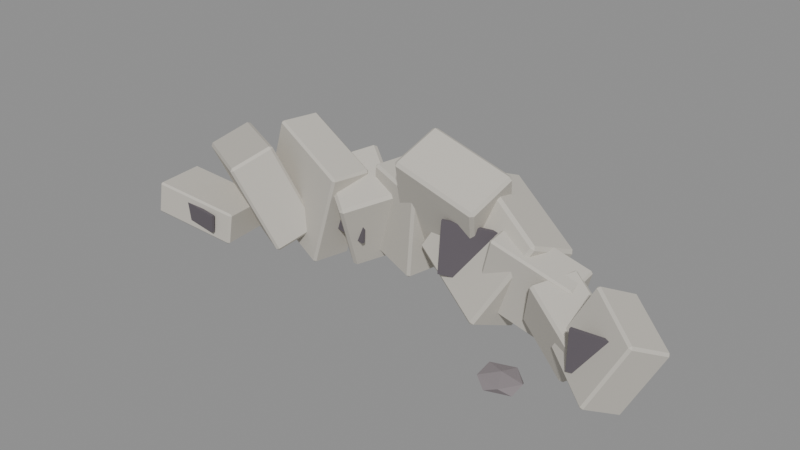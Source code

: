 # Source: source.blend  (saved by Blender 4.2.67; exported with 4.5.12 LTS)
import bpy
from mathutils import Matrix  # noqa: F401  (used for matrix-valued properties, if any)

bpy.ops.wm.read_factory_settings(use_empty=True)
scene = bpy.context.scene
scene.name = 'crystal-ruins-rubble-cluster-v07'

# ---- materials (node trees are filled in below, after node groups)
mat_crystalruins_stone = bpy.data.materials.new('CrystalRuins_Stone')
mat_crystalruins_stone.diffuse_color = (0.58, 0.55, 0.49, 1.0)
mat_crystalruins_fracture = bpy.data.materials.new('CrystalRuins_Fracture')
mat_crystalruins_fracture.diffuse_color = (0.12, 0.105, 0.12, 1.0)
mat_crystalruins_deposit = bpy.data.materials.new('CrystalRuins_Deposit')
mat_crystalruins_deposit.diffuse_color = (0.25, 0.22, 0.23, 1.0)

# ---- material node trees
mat_crystalruins_stone.use_nodes = True; mat_crystalruins_stone.node_tree.nodes.clear()
_N = mat_crystalruins_stone.node_tree.nodes; _L = mat_crystalruins_stone.node_tree.links
n0 = _N.new('ShaderNodeBsdfPrincipled'); n0.name = 'Principled BSDF'; n0.location = (10, 300)
n0.inputs[0].default_value = (0.58, 0.55, 0.49, 1.0)
n0.inputs[2].default_value = 0.82
n0.inputs[27].default_value = (0.58, 0.55, 0.49, 1.0)
n1 = _N.new('ShaderNodeOutputMaterial'); n1.name = 'Material Output'; n1.location = (300, 300)
_L.new(n0.outputs[0], n1.inputs[0])
n1.is_active_output = True
mat_crystalruins_fracture.use_nodes = True; mat_crystalruins_fracture.node_tree.nodes.clear()
_N = mat_crystalruins_fracture.node_tree.nodes; _L = mat_crystalruins_fracture.node_tree.links
n0 = _N.new('ShaderNodeBsdfPrincipled'); n0.name = 'Principled BSDF'; n0.location = (10, 300)
n0.inputs[0].default_value = (0.12, 0.105, 0.12, 1.0)
n0.inputs[2].default_value = 0.9
n0.inputs[27].default_value = (0.12, 0.105, 0.12, 1.0)
n1 = _N.new('ShaderNodeOutputMaterial'); n1.name = 'Material Output'; n1.location = (300, 300)
_L.new(n0.outputs[0], n1.inputs[0])
n1.is_active_output = True
mat_crystalruins_deposit.use_nodes = True; mat_crystalruins_deposit.node_tree.nodes.clear()
_N = mat_crystalruins_deposit.node_tree.nodes; _L = mat_crystalruins_deposit.node_tree.links
n0 = _N.new('ShaderNodeBsdfPrincipled'); n0.name = 'Principled BSDF'; n0.location = (10, 300)
n0.inputs[0].default_value = (0.25, 0.22, 0.23, 1.0)
n0.inputs[2].default_value = 0.96
n0.inputs[27].default_value = (0.25, 0.22, 0.23, 1.0)
n1 = _N.new('ShaderNodeOutputMaterial'); n1.name = 'Material Output'; n1.location = (300, 300)
_L.new(n0.outputs[0], n1.inputs[0])
n1.is_active_output = True

# ---- meshes
me_crystal_ruins_rubble_cluster_v07_stone_00_nocol_mesh = bpy.data.meshes.new('crystal-ruins-rubble-cluster-v07_stone_00_nocol_mesh')
me_crystal_ruins_rubble_cluster_v07_stone_00_nocol_mesh.from_pydata([(-0.7954, -0.6007, -0.1731), (-0.7128, -0.5745, 0.4306), (-0.9188, 0.374, -0.1986), (-0.8362, 0.4002, 0.4052), (0.8362, -0.4002, -0.4052), (0.9188, -0.374, 0.1986), (0.7128, 0.5745, -0.4306), (0.7954, 0.6007, 0.1731)], [], [(0, 1, 3, 2), (2, 3, 7, 6), (6, 7, 5, 4), (4, 5, 1, 0), (2, 6, 4, 0), (7, 3, 1, 5)])
me_crystal_ruins_rubble_cluster_v07_stone_00_nocol_mesh.materials.append(mat_crystalruins_stone)
me_crystal_ruins_rubble_cluster_v07_stone_00_nocol_mesh.update()
me_crystal_ruins_rubble_cluster_v07_fracture_00_nocol_mesh = bpy.data.meshes.new('crystal-ruins-rubble-cluster-v07_fracture_00_nocol_mesh')
me_crystal_ruins_rubble_cluster_v07_fracture_00_nocol_mesh.from_pydata([(-0.5952, -0.005417, -0.1111), (-0.563, -0.00675, 0.2229), (-0.5928, 0.05453, -0.1111), (-0.5605, 0.0532, 0.2229), (0.5605, -0.0532, -0.2229), (0.5928, -0.05453, 0.1111), (0.563, 0.00675, -0.2229), (0.5952, 0.005417, 0.1111)], [], [(0, 1, 3, 2), (2, 3, 7, 6), (6, 7, 5, 4), (4, 5, 1, 0), (2, 6, 4, 0), (7, 3, 1, 5)])
me_crystal_ruins_rubble_cluster_v07_fracture_00_nocol_mesh.materials.append(mat_crystalruins_fracture)
me_crystal_ruins_rubble_cluster_v07_fracture_00_nocol_mesh.update()
me_crystal_ruins_rubble_cluster_v07_stone_01_nocol_mesh = bpy.data.meshes.new('crystal-ruins-rubble-cluster-v07_stone_01_nocol_mesh')
me_crystal_ruins_rubble_cluster_v07_stone_01_nocol_mesh.from_pydata([(-0.6798, 0.3732, -1.063), (-1.197, -0.1481, 0.5273), (-0.3327, 1.042, -0.7311), (-0.8495, 0.5211, 0.8595), (0.8495, -0.5211, -0.8595), (0.3327, -1.042, 0.7311), (1.197, 0.1481, -0.5273), (0.6798, -0.3732, 1.063)], [], [(0, 1, 3, 2), (2, 3, 7, 6), (6, 7, 5, 4), (4, 5, 1, 0), (2, 6, 4, 0), (7, 3, 1, 5)])
me_crystal_ruins_rubble_cluster_v07_stone_01_nocol_mesh.materials.append(mat_crystalruins_stone)
me_crystal_ruins_rubble_cluster_v07_stone_01_nocol_mesh.update()
me_crystal_ruins_rubble_cluster_v07_stone_02_nocol_mesh = bpy.data.meshes.new('crystal-ruins-rubble-cluster-v07_stone_02_nocol_mesh')
me_crystal_ruins_rubble_cluster_v07_stone_02_nocol_mesh.from_pydata([(-1.188, -0.1157, -0.6232), (-0.5362, -0.2384, 1.212), (-1.023, 0.6044, -0.6337), (-0.3711, 0.4817, 1.201), (0.3711, -0.4817, -1.201), (1.023, -0.6044, 0.6337), (0.5362, 0.2384, -1.212), (1.188, 0.1157, 0.6232)], [], [(0, 1, 3, 2), (2, 3, 7, 6), (6, 7, 5, 4), (4, 5, 1, 0), (2, 6, 4, 0), (7, 3, 1, 5)])
me_crystal_ruins_rubble_cluster_v07_stone_02_nocol_mesh.materials.append(mat_crystalruins_stone)
me_crystal_ruins_rubble_cluster_v07_stone_02_nocol_mesh.update()
me_crystal_ruins_rubble_cluster_v07_stone_03_nocol_mesh = bpy.data.meshes.new('crystal-ruins-rubble-cluster-v07_stone_03_nocol_mesh')
me_crystal_ruins_rubble_cluster_v07_stone_03_nocol_mesh.from_pydata([(-0.922, 0.27, -0.568), (-0.6533, -0.3717, 0.825), (-0.3304, 1.01, -0.3413), (-0.06172, 0.3683, 1.052), (0.06172, -0.3683, -1.052), (0.3304, -1.01, 0.3413), (0.6533, 0.3717, -0.825), (0.922, -0.27, 0.568)], [], [(0, 1, 3, 2), (2, 3, 7, 6), (6, 7, 5, 4), (4, 5, 1, 0), (2, 6, 4, 0), (7, 3, 1, 5)])
me_crystal_ruins_rubble_cluster_v07_stone_03_nocol_mesh.materials.append(mat_crystalruins_stone)
me_crystal_ruins_rubble_cluster_v07_stone_03_nocol_mesh.update()
me_crystal_ruins_rubble_cluster_v07_fracture_03_nocol_mesh = bpy.data.meshes.new('crystal-ruins-rubble-cluster-v07_fracture_03_nocol_mesh')
me_crystal_ruins_rubble_cluster_v07_fracture_03_nocol_mesh.from_pydata([(-0.4803, 0.025, -0.3873), (-0.4052, 0.01637, 0.4657), (-0.4735, 0.0846, -0.3873), (-0.3984, 0.07598, 0.4657), (0.3984, -0.07598, -0.4657), (0.4735, -0.0846, 0.3873), (0.4052, -0.01637, -0.4657), (0.4803, -0.025, 0.3873)], [], [(0, 1, 3, 2), (2, 3, 7, 6), (6, 7, 5, 4), (4, 5, 1, 0), (2, 6, 4, 0), (7, 3, 1, 5)])
me_crystal_ruins_rubble_cluster_v07_fracture_03_nocol_mesh.materials.append(mat_crystalruins_fracture)
me_crystal_ruins_rubble_cluster_v07_fracture_03_nocol_mesh.update()
me_crystal_ruins_rubble_cluster_v07_stone_04_nocol_mesh = bpy.data.meshes.new('crystal-ruins-rubble-cluster-v07_stone_04_nocol_mesh')
me_crystal_ruins_rubble_cluster_v07_stone_04_nocol_mesh.from_pydata([(-0.7868, -0.1637, -0.7562), (-0.5445, -0.3262, 0.9026), (-0.5507, 0.6382, -0.7121), (-0.3084, 0.4757, 0.9467), (0.3084, -0.4757, -0.9467), (0.5507, -0.6382, 0.7121), (0.5445, 0.3262, -0.9026), (0.7868, 0.1637, 0.7562)], [], [(0, 1, 3, 2), (2, 3, 7, 6), (6, 7, 5, 4), (4, 5, 1, 0), (2, 6, 4, 0), (7, 3, 1, 5)])
me_crystal_ruins_rubble_cluster_v07_stone_04_nocol_mesh.materials.append(mat_crystalruins_stone)
me_crystal_ruins_rubble_cluster_v07_stone_04_nocol_mesh.update()
me_crystal_ruins_rubble_cluster_v07_stone_05_nocol_mesh = bpy.data.meshes.new('crystal-ruins-rubble-cluster-v07_stone_05_nocol_mesh')
me_crystal_ruins_rubble_cluster_v07_stone_05_nocol_mesh.from_pydata([(-1.141, 0.03885, -1.018), (-0.5568, -0.9313, 1.078), (-1.019, 0.9513, -0.6298), (-0.4347, -0.01881, 1.466), (0.4347, 0.01881, -1.466), (1.019, -0.9513, 0.6298), (0.5568, 0.9313, -1.078), (1.141, -0.03885, 1.018)], [], [(0, 1, 3, 2), (2, 3, 7, 6), (6, 7, 5, 4), (4, 5, 1, 0), (2, 6, 4, 0), (7, 3, 1, 5)])
me_crystal_ruins_rubble_cluster_v07_stone_05_nocol_mesh.materials.append(mat_crystalruins_stone)
me_crystal_ruins_rubble_cluster_v07_stone_05_nocol_mesh.update()
me_crystal_ruins_rubble_cluster_v07_stone_06_nocol_mesh = bpy.data.meshes.new('crystal-ruins-rubble-cluster-v07_stone_06_nocol_mesh')
me_crystal_ruins_rubble_cluster_v07_stone_06_nocol_mesh.from_pydata([(-1.286, -0.3416, -0.2364), (-0.4518, 0.07714, 1.272), (-1.077, 0.553, -0.6004), (-0.2429, 0.9718, 0.9076), (0.2429, -0.9718, -0.9076), (1.077, -0.553, 0.6004), (0.4518, -0.07714, -1.272), (1.286, 0.3416, 0.2364)], [], [(0, 1, 3, 2), (2, 3, 7, 6), (6, 7, 5, 4), (4, 5, 1, 0), (2, 6, 4, 0), (7, 3, 1, 5)])
me_crystal_ruins_rubble_cluster_v07_stone_06_nocol_mesh.materials.append(mat_crystalruins_stone)
me_crystal_ruins_rubble_cluster_v07_stone_06_nocol_mesh.update()
me_crystal_ruins_rubble_cluster_v07_fracture_06_nocol_mesh = bpy.data.meshes.new('crystal-ruins-rubble-cluster-v07_fracture_06_nocol_mesh')
me_crystal_ruins_rubble_cluster_v07_fracture_06_nocol_mesh.from_pydata([(-0.6065, -0.2301, -0.4564), (-0.5608, -0.2151, 0.518), (-0.6252, -0.1731, -0.4564), (-0.5795, -0.1581, 0.518), (0.5795, 0.1581, -0.518), (0.6252, 0.1731, 0.4564), (0.5608, 0.2151, -0.518), (0.6065, 0.2301, 0.4564)], [], [(0, 1, 3, 2), (2, 3, 7, 6), (6, 7, 5, 4), (4, 5, 1, 0), (2, 6, 4, 0), (7, 3, 1, 5)])
me_crystal_ruins_rubble_cluster_v07_fracture_06_nocol_mesh.materials.append(mat_crystalruins_fracture)
me_crystal_ruins_rubble_cluster_v07_fracture_06_nocol_mesh.update()
me_crystal_ruins_rubble_cluster_v07_stone_07_nocol_mesh = bpy.data.meshes.new('crystal-ruins-rubble-cluster-v07_stone_07_nocol_mesh')
me_crystal_ruins_rubble_cluster_v07_stone_07_nocol_mesh.from_pydata([(-0.9002, -0.2775, -0.4528), (-0.5277, -0.4434, 0.7856), (-0.9081, 0.3676, -0.364), (-0.5357, 0.2017, 0.8745), (0.5357, -0.2017, -0.8745), (0.9081, -0.3676, 0.364), (0.5277, 0.4434, -0.7856), (0.9002, 0.2775, 0.4528)], [], [(0, 1, 3, 2), (2, 3, 7, 6), (6, 7, 5, 4), (4, 5, 1, 0), (2, 6, 4, 0), (7, 3, 1, 5)])
me_crystal_ruins_rubble_cluster_v07_stone_07_nocol_mesh.materials.append(mat_crystalruins_stone)
me_crystal_ruins_rubble_cluster_v07_stone_07_nocol_mesh.update()
me_crystal_ruins_rubble_cluster_v07_stone_08_nocol_mesh = bpy.data.meshes.new('crystal-ruins-rubble-cluster-v07_stone_08_nocol_mesh')
me_crystal_ruins_rubble_cluster_v07_stone_08_nocol_mesh.from_pydata([(-0.8414, 0.03077, -0.2251), (-0.5939, -0.2308, 0.5946), (-0.4517, 0.736, -0.1177), (-0.2042, 0.4744, 0.702), (0.2042, -0.4744, -0.702), (0.4517, -0.736, 0.1177), (0.5939, 0.2308, -0.5946), (0.8414, -0.03077, 0.2251)], [], [(0, 1, 3, 2), (2, 3, 7, 6), (6, 7, 5, 4), (4, 5, 1, 0), (2, 6, 4, 0), (7, 3, 1, 5)])
me_crystal_ruins_rubble_cluster_v07_stone_08_nocol_mesh.materials.append(mat_crystalruins_stone)
me_crystal_ruins_rubble_cluster_v07_stone_08_nocol_mesh.update()
me_crystal_ruins_rubble_cluster_v07_stone_09_nocol_mesh = bpy.data.meshes.new('crystal-ruins-rubble-cluster-v07_stone_09_nocol_mesh')
me_crystal_ruins_rubble_cluster_v07_stone_09_nocol_mesh.from_pydata([(-0.9134, -0.07448, -0.2729), (-0.3616, 0.1605, 0.8705), (-0.5835, 0.517, -0.5536), (-0.03175, 0.752, 0.5898), (0.03175, -0.752, -0.5898), (0.5835, -0.517, 0.5536), (0.3616, -0.1605, -0.8705), (0.9134, 0.07448, 0.2729)], [], [(0, 1, 3, 2), (2, 3, 7, 6), (6, 7, 5, 4), (4, 5, 1, 0), (2, 6, 4, 0), (7, 3, 1, 5)])
me_crystal_ruins_rubble_cluster_v07_stone_09_nocol_mesh.materials.append(mat_crystalruins_stone)
me_crystal_ruins_rubble_cluster_v07_stone_09_nocol_mesh.update()
me_crystal_ruins_rubble_cluster_v07_fracture_09_nocol_mesh = bpy.data.meshes.new('crystal-ruins-rubble-cluster-v07_fracture_09_nocol_mesh')
me_crystal_ruins_rubble_cluster_v07_fracture_09_nocol_mesh.from_pydata([(-0.4185, -0.07879, -0.3515), (-0.4126, -0.0781, 0.3586), (-0.4254, -0.01919, -0.3515), (-0.4195, -0.0185, 0.3586), (0.4195, 0.0185, -0.3586), (0.4254, 0.01919, 0.3515), (0.4126, 0.0781, -0.3586), (0.4185, 0.07879, 0.3515)], [], [(0, 1, 3, 2), (2, 3, 7, 6), (6, 7, 5, 4), (4, 5, 1, 0), (2, 6, 4, 0), (7, 3, 1, 5)])
me_crystal_ruins_rubble_cluster_v07_fracture_09_nocol_mesh.materials.append(mat_crystalruins_fracture)
me_crystal_ruins_rubble_cluster_v07_fracture_09_nocol_mesh.update()
me_crystal_ruins_rubble_cluster_v07_deposit_00_nocol_mesh = bpy.data.meshes.new('crystal-ruins-rubble-cluster-v07_deposit_00_nocol_mesh')
me_crystal_ruins_rubble_cluster_v07_deposit_00_nocol_mesh.from_pydata([(-0.04887, -0.0159, -0.2468), (0.2127, -0.4083, -0.131), (-0.3265, -0.3286, -0.02936), (-0.4447, 0.1954, -0.0397), (0.02148, 0.4395, -0.1477), (0.4278, 0.06643, -0.2041), (-0.02148, -0.4395, 0.1477), (-0.4278, -0.06643, 0.2041), (-0.2127, 0.4083, 0.131), (0.3265, 0.3286, 0.02936), (0.4447, -0.1954, 0.0397), (0.04887, 0.0159, 0.2468)], [], [(0, 1, 2), (1, 0, 5), (0, 2, 3), (0, 3, 4), (0, 4, 5), (1, 5, 10), (2, 1, 6), (3, 2, 7), (4, 3, 8), (5, 4, 9), (1, 10, 6), (2, 6, 7), (3, 7, 8), (4, 8, 9), (5, 9, 10), (6, 10, 11), (7, 6, 11), (8, 7, 11), (9, 8, 11), (10, 9, 11)])
me_crystal_ruins_rubble_cluster_v07_deposit_00_nocol_mesh.materials.append(mat_crystalruins_deposit)
me_crystal_ruins_rubble_cluster_v07_deposit_00_nocol_mesh.update()
me_crystal_ruins_rubble_cluster_v07_deposit_01_nocol_mesh = bpy.data.meshes.new('crystal-ruins-rubble-cluster-v07_deposit_01_nocol_mesh')
me_crystal_ruins_rubble_cluster_v07_deposit_01_nocol_mesh.from_pydata([(-0.008014, -0.004424, -0.1301), (0.2478, 0.2262, -0.08143), (0.3085, -0.163, -0.07194), (-0.0621, -0.3297, -0.04345), (-0.3518, -0.04345, -0.03534), (-0.1603, 0.3001, -0.05881), (0.3518, 0.04345, 0.03534), (0.1603, -0.3001, 0.05881), (-0.2478, -0.2262, 0.08143), (-0.3085, 0.163, 0.07194), (0.0621, 0.3297, 0.04345), (0.008014, 0.004424, 0.1301)], [], [(0, 1, 2), (1, 0, 5), (0, 2, 3), (0, 3, 4), (0, 4, 5), (1, 5, 10), (2, 1, 6), (3, 2, 7), (4, 3, 8), (5, 4, 9), (1, 10, 6), (2, 6, 7), (3, 7, 8), (4, 8, 9), (5, 9, 10), (6, 10, 11), (7, 6, 11), (8, 7, 11), (9, 8, 11), (10, 9, 11)])
me_crystal_ruins_rubble_cluster_v07_deposit_01_nocol_mesh.materials.append(mat_crystalruins_deposit)
me_crystal_ruins_rubble_cluster_v07_deposit_01_nocol_mesh.update()

# ---- objects
ob_crystal_ruins_rubble_cluster_v07_stone_00_nocol = bpy.data.objects.new('crystal-ruins-rubble-cluster-v07_stone_00_nocol', me_crystal_ruins_rubble_cluster_v07_stone_00_nocol_mesh)
ob_crystal_ruins_rubble_cluster_v07_fracture_00_nocol = bpy.data.objects.new('crystal-ruins-rubble-cluster-v07_fracture_00_nocol', me_crystal_ruins_rubble_cluster_v07_fracture_00_nocol_mesh)
ob_crystal_ruins_rubble_cluster_v07_stone_01_nocol = bpy.data.objects.new('crystal-ruins-rubble-cluster-v07_stone_01_nocol', me_crystal_ruins_rubble_cluster_v07_stone_01_nocol_mesh)
ob_crystal_ruins_rubble_cluster_v07_stone_02_nocol = bpy.data.objects.new('crystal-ruins-rubble-cluster-v07_stone_02_nocol', me_crystal_ruins_rubble_cluster_v07_stone_02_nocol_mesh)
ob_crystal_ruins_rubble_cluster_v07_stone_03_nocol = bpy.data.objects.new('crystal-ruins-rubble-cluster-v07_stone_03_nocol', me_crystal_ruins_rubble_cluster_v07_stone_03_nocol_mesh)
ob_crystal_ruins_rubble_cluster_v07_fracture_03_nocol = bpy.data.objects.new('crystal-ruins-rubble-cluster-v07_fracture_03_nocol', me_crystal_ruins_rubble_cluster_v07_fracture_03_nocol_mesh)
ob_crystal_ruins_rubble_cluster_v07_stone_04_nocol = bpy.data.objects.new('crystal-ruins-rubble-cluster-v07_stone_04_nocol', me_crystal_ruins_rubble_cluster_v07_stone_04_nocol_mesh)
ob_crystal_ruins_rubble_cluster_v07_stone_05_nocol = bpy.data.objects.new('crystal-ruins-rubble-cluster-v07_stone_05_nocol', me_crystal_ruins_rubble_cluster_v07_stone_05_nocol_mesh)
ob_crystal_ruins_rubble_cluster_v07_stone_06_nocol = bpy.data.objects.new('crystal-ruins-rubble-cluster-v07_stone_06_nocol', me_crystal_ruins_rubble_cluster_v07_stone_06_nocol_mesh)
ob_crystal_ruins_rubble_cluster_v07_fracture_06_nocol = bpy.data.objects.new('crystal-ruins-rubble-cluster-v07_fracture_06_nocol', me_crystal_ruins_rubble_cluster_v07_fracture_06_nocol_mesh)
ob_crystal_ruins_rubble_cluster_v07_stone_07_nocol = bpy.data.objects.new('crystal-ruins-rubble-cluster-v07_stone_07_nocol', me_crystal_ruins_rubble_cluster_v07_stone_07_nocol_mesh)
ob_crystal_ruins_rubble_cluster_v07_stone_08_nocol = bpy.data.objects.new('crystal-ruins-rubble-cluster-v07_stone_08_nocol', me_crystal_ruins_rubble_cluster_v07_stone_08_nocol_mesh)
ob_crystal_ruins_rubble_cluster_v07_stone_09_nocol = bpy.data.objects.new('crystal-ruins-rubble-cluster-v07_stone_09_nocol', me_crystal_ruins_rubble_cluster_v07_stone_09_nocol_mesh)
ob_crystal_ruins_rubble_cluster_v07_fracture_09_nocol = bpy.data.objects.new('crystal-ruins-rubble-cluster-v07_fracture_09_nocol', me_crystal_ruins_rubble_cluster_v07_fracture_09_nocol_mesh)
ob_crystal_ruins_rubble_cluster_v07_deposit_00_nocol = bpy.data.objects.new('crystal-ruins-rubble-cluster-v07_deposit_00_nocol', me_crystal_ruins_rubble_cluster_v07_deposit_00_nocol_mesh)
ob_crystal_ruins_rubble_cluster_v07_deposit_01_nocol = bpy.data.objects.new('crystal-ruins-rubble-cluster-v07_deposit_01_nocol', me_crystal_ruins_rubble_cluster_v07_deposit_01_nocol_mesh)

# ---- transforms, parenting, visibility, modifiers, constraints
ob_crystal_ruins_rubble_cluster_v07_stone_00_nocol.location = (-4.114, -0.4275, 0.7191)
_m = ob_crystal_ruins_rubble_cluster_v07_stone_00_nocol.modifiers.new('WeatheredEdges', 'BEVEL')
_m.width = 0.03355
_m.width_pct = 0.03355
ob_crystal_ruins_rubble_cluster_v07_fracture_00_nocol.location = (-4.114, -0.8992, 0.7435)
_m = ob_crystal_ruins_rubble_cluster_v07_fracture_00_nocol.modifiers.new('WeatheredEdges', 'BEVEL')
_m.width = 0.0012
_m.width_pct = 0.0012
ob_crystal_ruins_rubble_cluster_v07_stone_01_nocol.location = (-3.196, 0.0147, 1.222)
_m = ob_crystal_ruins_rubble_cluster_v07_stone_01_nocol.modifiers.new('WeatheredEdges', 'BEVEL')
_m.width = 0.04531
_m.width_pct = 0.04531
ob_crystal_ruins_rubble_cluster_v07_stone_02_nocol.location = (-2.278, 0.4035, 1.309)
_m = ob_crystal_ruins_rubble_cluster_v07_stone_02_nocol.modifiers.new('WeatheredEdges', 'BEVEL')
_m.width = 0.04064
_m.width_pct = 0.04064
ob_crystal_ruins_rubble_cluster_v07_stone_03_nocol.location = (-1.361, 0.6921, 1.136)
_m = ob_crystal_ruins_rubble_cluster_v07_stone_03_nocol.modifiers.new('WeatheredEdges', 'BEVEL')
_m.width = 0.05358
_m.width_pct = 0.05358
ob_crystal_ruins_rubble_cluster_v07_fracture_03_nocol.location = (-1.361, 0.2245, 1.198)
_m = ob_crystal_ruins_rubble_cluster_v07_fracture_03_nocol.modifiers.new('WeatheredEdges', 'BEVEL')
_m.width = 0.0012
_m.width_pct = 0.0012
ob_crystal_ruins_rubble_cluster_v07_stone_04_nocol.location = (-0.4429, 0.8457, 1.192)
_m = ob_crystal_ruins_rubble_cluster_v07_stone_04_nocol.modifiers.new('WeatheredEdges', 'BEVEL')
_m.width = 0.04604
_m.width_pct = 0.04604
ob_crystal_ruins_rubble_cluster_v07_stone_05_nocol.location = (0.4749, 0.8457, 1.499)
_m = ob_crystal_ruins_rubble_cluster_v07_stone_05_nocol.modifiers.new('WeatheredEdges', 'BEVEL')
_m.width = 0.05495
_m.width_pct = 0.05495
ob_crystal_ruins_rubble_cluster_v07_stone_06_nocol.location = (1.393, 0.6921, 1.231)
_m = ob_crystal_ruins_rubble_cluster_v07_stone_06_nocol.modifiers.new('WeatheredEdges', 'BEVEL')
_m.width = 0.05435
_m.width_pct = 0.05435
ob_crystal_ruins_rubble_cluster_v07_fracture_06_nocol.location = (1.393, 0.2178, 1.302)
_m = ob_crystal_ruins_rubble_cluster_v07_fracture_06_nocol.modifiers.new('WeatheredEdges', 'BEVEL')
_m.width = 0.0012
_m.width_pct = 0.0012
ob_crystal_ruins_rubble_cluster_v07_stone_07_nocol.location = (2.31, 0.4035, 1.024)
_m = ob_crystal_ruins_rubble_cluster_v07_stone_07_nocol.modifiers.new('WeatheredEdges', 'BEVEL')
_m.width = 0.03582
_m.width_pct = 0.03582
ob_crystal_ruins_rubble_cluster_v07_stone_08_nocol.location = (3.228, 0.0147, 0.8447)
_m = ob_crystal_ruins_rubble_cluster_v07_stone_08_nocol.modifiers.new('WeatheredEdges', 'BEVEL')
_m.width = 0.04471
_m.width_pct = 0.04471
ob_crystal_ruins_rubble_cluster_v07_stone_09_nocol.location = (4.146, -0.4275, 1.019)
_m = ob_crystal_ruins_rubble_cluster_v07_stone_09_nocol.modifiers.new('WeatheredEdges', 'BEVEL')
_m.width = 0.04032
_m.width_pct = 0.04032
ob_crystal_ruins_rubble_cluster_v07_fracture_09_nocol.location = (4.146, -0.7794, 1.07)
_m = ob_crystal_ruins_rubble_cluster_v07_fracture_09_nocol.modifiers.new('WeatheredEdges', 'BEVEL')
_m.width = 0.0012
_m.width_pct = 0.0012
ob_crystal_ruins_rubble_cluster_v07_deposit_00_nocol.location = (-2.967, 0.5677, 0.6007)
ob_crystal_ruins_rubble_cluster_v07_deposit_01_nocol.location = (3.04, -1.444, 0.6007)

# ---- collection membership
scene.collection.objects.link(ob_crystal_ruins_rubble_cluster_v07_stone_00_nocol)
scene.collection.objects.link(ob_crystal_ruins_rubble_cluster_v07_fracture_00_nocol)
scene.collection.objects.link(ob_crystal_ruins_rubble_cluster_v07_stone_01_nocol)
scene.collection.objects.link(ob_crystal_ruins_rubble_cluster_v07_stone_02_nocol)
scene.collection.objects.link(ob_crystal_ruins_rubble_cluster_v07_stone_03_nocol)
scene.collection.objects.link(ob_crystal_ruins_rubble_cluster_v07_fracture_03_nocol)
scene.collection.objects.link(ob_crystal_ruins_rubble_cluster_v07_stone_04_nocol)
scene.collection.objects.link(ob_crystal_ruins_rubble_cluster_v07_stone_05_nocol)
scene.collection.objects.link(ob_crystal_ruins_rubble_cluster_v07_stone_06_nocol)
scene.collection.objects.link(ob_crystal_ruins_rubble_cluster_v07_fracture_06_nocol)
scene.collection.objects.link(ob_crystal_ruins_rubble_cluster_v07_stone_07_nocol)
scene.collection.objects.link(ob_crystal_ruins_rubble_cluster_v07_stone_08_nocol)
scene.collection.objects.link(ob_crystal_ruins_rubble_cluster_v07_stone_09_nocol)
scene.collection.objects.link(ob_crystal_ruins_rubble_cluster_v07_fracture_09_nocol)
scene.collection.objects.link(ob_crystal_ruins_rubble_cluster_v07_deposit_00_nocol)
scene.collection.objects.link(ob_crystal_ruins_rubble_cluster_v07_deposit_01_nocol)

# ---- scene / render settings (as saved in the file)
scene.frame_start = 1; scene.frame_end = 1; scene.frame_set(1)
scene.render.engine = 'BLENDER_EEVEE_NEXT'
bpy.context.view_layer.update()

# ---- added for rendering (the .blend has no active camera and no usable light): camera, sun + grey world if the file has none
cam_auto = bpy.data.cameras.new('AutoCamera')
cam_auto.lens = 50.0
cam_auto.sensor_width = 36.0
cam_auto.clip_end = 1000.0
ob_auto_camera = bpy.data.objects.new('AutoCamera', cam_auto)
scene.collection.objects.link(ob_auto_camera)
ob_auto_camera.location = (10.2249, -12.2698, 9.6443)
ob_auto_camera.rotation_euler = (1.09748, -7.21219e-08, 0.694738)
scene.camera = ob_auto_camera
light_auto_sun = bpy.data.lights.new('AutoSun', 'SUN')
light_auto_sun.energy = 3.0
light_auto_sun.angle = 0.0523599
ob_auto_sun = bpy.data.objects.new('AutoSun', light_auto_sun)
scene.collection.objects.link(ob_auto_sun)
ob_auto_sun.rotation_euler = (0.872665, 0.174533, 0.523599)
if scene.world is None:
    world_auto = bpy.data.worlds.new('AutoWorld')
    world_auto.color = (0.3, 0.3, 0.3)
    scene.world = world_auto
bpy.context.view_layer.update()
